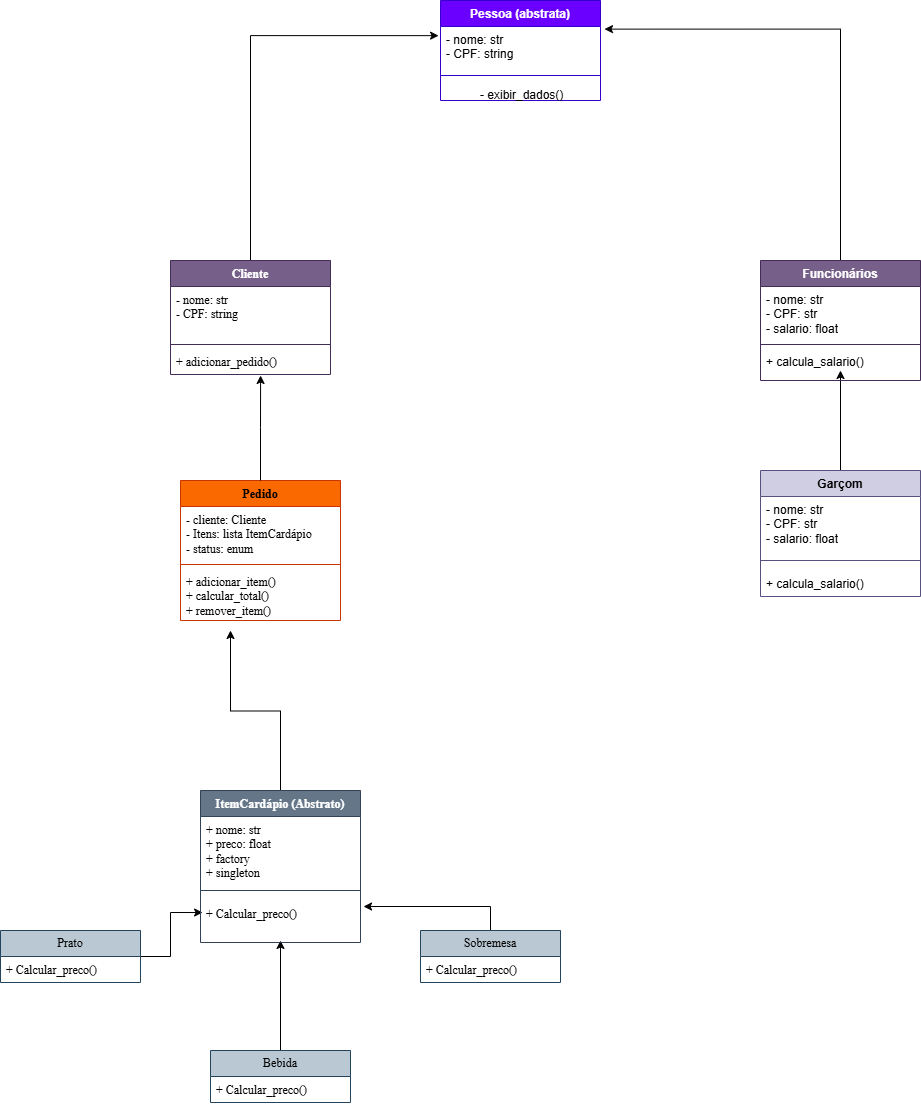

The diagram above was exported from draw.io. Its source (the exported page's mxGraphModel, read from the mxfile embedded in the PNG):
<mxGraphModel dx="872" dy="2811" grid="1" gridSize="10" guides="1" tooltips="1" connect="1" arrows="1" fold="1" page="1" pageScale="1" pageWidth="827" pageHeight="1169" math="0" shadow="0">
  <root>
    <mxCell id="0" />
    <mxCell id="1" parent="0" />
    <mxCell id="pItrEKdhxS1wCKStyDTI-23" edge="1" parent="1" source="pItrEKdhxS1wCKStyDTI-5" style="edgeStyle=orthogonalEdgeStyle;rounded=0;orthogonalLoop=1;jettySize=auto;html=1;entryX=0.013;entryY=0.286;entryDx=0;entryDy=0;entryPerimeter=0;" target="pItrEKdhxS1wCKStyDTI-4" value="">
      <mxGeometry relative="1" as="geometry">
        <mxPoint x="220" y="-920" as="targetPoint" />
      </mxGeometry>
    </mxCell>
    <mxCell id="pItrEKdhxS1wCKStyDTI-5" parent="1" style="swimlane;fontStyle=0;childLayout=stackLayout;horizontal=1;startSize=26;fillColor=#bac8d3;horizontalStack=0;resizeParent=1;resizeParentMax=0;resizeLast=0;collapsible=1;marginBottom=0;whiteSpace=wrap;html=1;strokeColor=#23445d;fontFamily=Times New Roman;" value="Prato" vertex="1">
      <mxGeometry height="52" width="140" x="30" y="-480" as="geometry" />
    </mxCell>
    <mxCell id="pItrEKdhxS1wCKStyDTI-6" parent="pItrEKdhxS1wCKStyDTI-5" style="text;strokeColor=none;fillColor=none;align=left;verticalAlign=top;spacingLeft=4;spacingRight=4;overflow=hidden;rotatable=0;points=[[0,0.5],[1,0.5]];portConstraint=eastwest;whiteSpace=wrap;html=1;fontFamily=Times New Roman;" value="+ Calcular_preco()" vertex="1">
      <mxGeometry height="26" width="140" y="26" as="geometry" />
    </mxCell>
    <mxCell id="1-USa_MURtDZdfbmOwja-4" edge="1" parent="1" source="pItrEKdhxS1wCKStyDTI-9" style="edgeStyle=orthogonalEdgeStyle;rounded=0;orthogonalLoop=1;jettySize=auto;html=1;exitX=0.5;exitY=0;exitDx=0;exitDy=0;">
      <mxGeometry relative="1" as="geometry">
        <mxPoint x="310" y="-470" as="targetPoint" />
      </mxGeometry>
    </mxCell>
    <mxCell id="pItrEKdhxS1wCKStyDTI-9" parent="1" style="swimlane;fontStyle=0;childLayout=stackLayout;horizontal=1;startSize=26;fillColor=#bac8d3;horizontalStack=0;resizeParent=1;resizeParentMax=0;resizeLast=0;collapsible=1;marginBottom=0;whiteSpace=wrap;html=1;strokeColor=#23445d;fontFamily=Times New Roman;" value="Bebida" vertex="1">
      <mxGeometry height="52" width="140" x="240" y="-360" as="geometry" />
    </mxCell>
    <mxCell id="pItrEKdhxS1wCKStyDTI-10" parent="pItrEKdhxS1wCKStyDTI-9" style="text;strokeColor=none;fillColor=none;align=left;verticalAlign=top;spacingLeft=4;spacingRight=4;overflow=hidden;rotatable=0;points=[[0,0.5],[1,0.5]];portConstraint=eastwest;whiteSpace=wrap;html=1;fontFamily=Times New Roman;" value="+ Calcular_preco()" vertex="1">
      <mxGeometry height="26" width="140" y="26" as="geometry" />
    </mxCell>
    <mxCell id="-nwvGDk9kRylT93B_PL5-5" edge="1" parent="1" source="pItrEKdhxS1wCKStyDTI-11" style="edgeStyle=orthogonalEdgeStyle;rounded=0;orthogonalLoop=1;jettySize=auto;html=1;exitX=0.5;exitY=0;exitDx=0;exitDy=0;entryX=1.019;entryY=0.143;entryDx=0;entryDy=0;entryPerimeter=0;" target="pItrEKdhxS1wCKStyDTI-4">
      <mxGeometry relative="1" as="geometry">
        <mxPoint x="520" y="-610" as="targetPoint" />
      </mxGeometry>
    </mxCell>
    <mxCell id="pItrEKdhxS1wCKStyDTI-11" parent="1" style="swimlane;fontStyle=0;childLayout=stackLayout;horizontal=1;startSize=26;fillColor=#bac8d3;horizontalStack=0;resizeParent=1;resizeParentMax=0;resizeLast=0;collapsible=1;marginBottom=0;whiteSpace=wrap;html=1;strokeColor=#23445d;fontFamily=Times New Roman;" value="Sobremesa" vertex="1">
      <mxGeometry height="52" width="140" x="450" y="-480" as="geometry" />
    </mxCell>
    <mxCell id="pItrEKdhxS1wCKStyDTI-12" parent="pItrEKdhxS1wCKStyDTI-11" style="text;strokeColor=none;fillColor=none;align=left;verticalAlign=top;spacingLeft=4;spacingRight=4;overflow=hidden;rotatable=0;points=[[0,0.5],[1,0.5]];portConstraint=eastwest;whiteSpace=wrap;html=1;fontFamily=Times New Roman;" value="+ Calcular_preco()" vertex="1">
      <mxGeometry height="26" width="140" y="26" as="geometry" />
    </mxCell>
    <mxCell id="1-USa_MURtDZdfbmOwja-3" edge="1" parent="1" source="pItrEKdhxS1wCKStyDTI-1" style="edgeStyle=orthogonalEdgeStyle;rounded=0;orthogonalLoop=1;jettySize=auto;html=1;" value="">
      <mxGeometry relative="1" as="geometry">
        <mxPoint x="260" y="-780" as="targetPoint" />
      </mxGeometry>
    </mxCell>
    <mxCell id="pItrEKdhxS1wCKStyDTI-1" parent="1" style="swimlane;fontStyle=1;align=center;verticalAlign=top;childLayout=stackLayout;horizontal=1;startSize=26;horizontalStack=0;resizeParent=1;resizeParentMax=0;resizeLast=0;collapsible=1;marginBottom=0;whiteSpace=wrap;html=1;fillColor=#647687;fontColor=#ffffff;strokeColor=#314354;fontFamily=Times New Roman;" value="ItemCardápio (Abstrato)" vertex="1">
      <mxGeometry height="152" width="160" x="230" y="-620" as="geometry" />
    </mxCell>
    <mxCell id="pItrEKdhxS1wCKStyDTI-2" parent="pItrEKdhxS1wCKStyDTI-1" style="text;strokeColor=none;fillColor=none;align=left;verticalAlign=top;spacingLeft=4;spacingRight=4;overflow=hidden;rotatable=0;points=[[0,0.5],[1,0.5]];portConstraint=eastwest;whiteSpace=wrap;html=1;fontFamily=Times New Roman;" value="+ nome: str&lt;div&gt;+ preco: float&lt;/div&gt;&lt;div&gt;+ factory&lt;/div&gt;&lt;div&gt;+ singleton&lt;/div&gt;&lt;div&gt;&lt;br&gt;&lt;/div&gt;&lt;div&gt;&lt;br&gt;&lt;/div&gt;" vertex="1">
      <mxGeometry height="64" width="160" y="26" as="geometry" />
    </mxCell>
    <mxCell id="pItrEKdhxS1wCKStyDTI-3" parent="pItrEKdhxS1wCKStyDTI-1" style="line;strokeWidth=1;fillColor=none;align=left;verticalAlign=middle;spacingTop=-1;spacingLeft=3;spacingRight=3;rotatable=0;labelPosition=right;points=[];portConstraint=eastwest;strokeColor=inherit;" value="" vertex="1">
      <mxGeometry height="20" width="160" y="90" as="geometry" />
    </mxCell>
    <mxCell id="pItrEKdhxS1wCKStyDTI-4" parent="pItrEKdhxS1wCKStyDTI-1" style="text;strokeColor=none;fillColor=none;align=left;verticalAlign=top;spacingLeft=4;spacingRight=4;overflow=hidden;rotatable=0;points=[[0,0.5],[1,0.5]];portConstraint=eastwest;whiteSpace=wrap;html=1;fontFamily=Times New Roman;" value="+ Calcular_preco()" vertex="1">
      <mxGeometry height="42" width="160" y="110" as="geometry" />
    </mxCell>
    <mxCell id="-nwvGDk9kRylT93B_PL5-15" edge="1" parent="1" source="pItrEKdhxS1wCKStyDTI-30" style="edgeStyle=orthogonalEdgeStyle;rounded=0;orthogonalLoop=1;jettySize=auto;html=1;exitX=0.5;exitY=0;exitDx=0;exitDy=0;entryX=-0.012;entryY=0.269;entryDx=0;entryDy=0;entryPerimeter=0;" target="-nwvGDk9kRylT93B_PL5-8">
      <mxGeometry relative="1" as="geometry">
        <mxPoint x="290" y="-1370" as="targetPoint" />
      </mxGeometry>
    </mxCell>
    <mxCell id="pItrEKdhxS1wCKStyDTI-30" parent="1" style="swimlane;fontStyle=1;align=center;verticalAlign=top;childLayout=stackLayout;horizontal=1;startSize=26;horizontalStack=0;resizeParent=1;resizeParentMax=0;resizeLast=0;collapsible=1;marginBottom=0;whiteSpace=wrap;html=1;fillColor=#76608a;fontColor=#ffffff;strokeColor=#432D57;fontFamily=Times New Roman;" value="Cliente" vertex="1">
      <mxGeometry height="114" width="160" x="200" y="-1150" as="geometry" />
    </mxCell>
    <mxCell id="pItrEKdhxS1wCKStyDTI-31" parent="pItrEKdhxS1wCKStyDTI-30" style="text;strokeColor=none;fillColor=none;align=left;verticalAlign=top;spacingLeft=4;spacingRight=4;overflow=hidden;rotatable=0;points=[[0,0.5],[1,0.5]];portConstraint=eastwest;whiteSpace=wrap;html=1;fontFamily=Times New Roman;" value="- nome: str&lt;div&gt;- CPF: string&lt;/div&gt;&lt;div&gt;&lt;br&gt;&lt;/div&gt;" vertex="1">
      <mxGeometry height="54" width="160" y="26" as="geometry" />
    </mxCell>
    <mxCell id="pItrEKdhxS1wCKStyDTI-32" parent="pItrEKdhxS1wCKStyDTI-30" style="line;strokeWidth=1;fillColor=none;align=left;verticalAlign=middle;spacingTop=-1;spacingLeft=3;spacingRight=3;rotatable=0;labelPosition=right;points=[];portConstraint=eastwest;strokeColor=inherit;" value="" vertex="1">
      <mxGeometry height="8" width="160" y="80" as="geometry" />
    </mxCell>
    <mxCell id="pItrEKdhxS1wCKStyDTI-33" parent="pItrEKdhxS1wCKStyDTI-30" style="text;strokeColor=none;fillColor=none;align=left;verticalAlign=top;spacingLeft=4;spacingRight=4;overflow=hidden;rotatable=0;points=[[0,0.5],[1,0.5]];portConstraint=eastwest;whiteSpace=wrap;html=1;fontFamily=Times New Roman;" value="+ adicionar_pedido()" vertex="1">
      <mxGeometry height="26" width="160" y="88" as="geometry" />
    </mxCell>
    <mxCell id="pItrEKdhxS1wCKStyDTI-34" parent="1" style="swimlane;fontStyle=1;align=center;verticalAlign=top;childLayout=stackLayout;horizontal=1;startSize=26;horizontalStack=0;resizeParent=1;resizeParentMax=0;resizeLast=0;collapsible=1;marginBottom=0;whiteSpace=wrap;html=1;fillColor=#fa6800;strokeColor=#C73500;fontColor=#000000;fontFamily=Times New Roman;" value="Pedido" vertex="1">
      <mxGeometry height="140" width="160" x="210" y="-930" as="geometry" />
    </mxCell>
    <mxCell id="pItrEKdhxS1wCKStyDTI-35" parent="pItrEKdhxS1wCKStyDTI-34" style="text;strokeColor=none;fillColor=none;align=left;verticalAlign=top;spacingLeft=4;spacingRight=4;overflow=hidden;rotatable=0;points=[[0,0.5],[1,0.5]];portConstraint=eastwest;whiteSpace=wrap;html=1;fontFamily=Times New Roman;" value="- cliente: Cliente&lt;div&gt;- Itens: lista ItemCardápio&lt;/div&gt;&lt;div&gt;- status: enum&lt;/div&gt;&lt;div&gt;&lt;br&gt;&lt;/div&gt;" vertex="1">
      <mxGeometry height="54" width="160" y="26" as="geometry" />
    </mxCell>
    <mxCell id="pItrEKdhxS1wCKStyDTI-36" parent="pItrEKdhxS1wCKStyDTI-34" style="line;strokeWidth=1;fillColor=none;align=left;verticalAlign=middle;spacingTop=-1;spacingLeft=3;spacingRight=3;rotatable=0;labelPosition=right;points=[];portConstraint=eastwest;strokeColor=inherit;" value="" vertex="1">
      <mxGeometry height="8" width="160" y="80" as="geometry" />
    </mxCell>
    <mxCell id="pItrEKdhxS1wCKStyDTI-37" parent="pItrEKdhxS1wCKStyDTI-34" style="text;strokeColor=none;fillColor=none;align=left;verticalAlign=top;spacingLeft=4;spacingRight=4;overflow=hidden;rotatable=0;points=[[0,0.5],[1,0.5]];portConstraint=eastwest;whiteSpace=wrap;html=1;fontFamily=Times New Roman;" value="+ adicionar_item()&lt;div&gt;+ calcular_total()&lt;/div&gt;&lt;div&gt;+ remover_item()&lt;/div&gt;" vertex="1">
      <mxGeometry height="52" width="160" y="88" as="geometry" />
    </mxCell>
    <mxCell id="pItrEKdhxS1wCKStyDTI-39" edge="1" parent="1" source="pItrEKdhxS1wCKStyDTI-34" style="edgeStyle=orthogonalEdgeStyle;rounded=0;orthogonalLoop=1;jettySize=auto;html=1;exitX=0.5;exitY=0;exitDx=0;exitDy=0;entryX=0.563;entryY=1.038;entryDx=0;entryDy=0;entryPerimeter=0;" target="pItrEKdhxS1wCKStyDTI-33">
      <mxGeometry relative="1" as="geometry" />
    </mxCell>
    <mxCell id="-nwvGDk9kRylT93B_PL5-7" parent="1" style="swimlane;fontStyle=1;align=center;verticalAlign=top;childLayout=stackLayout;horizontal=1;startSize=26;horizontalStack=0;resizeParent=1;resizeParentMax=0;resizeLast=0;collapsible=1;marginBottom=0;whiteSpace=wrap;html=1;fillColor=#6a00ff;fontColor=#ffffff;strokeColor=#3700CC;" value="Pessoa (abstrata)" vertex="1">
      <mxGeometry height="100" width="160" x="470" y="-1410" as="geometry" />
    </mxCell>
    <mxCell id="-nwvGDk9kRylT93B_PL5-8" parent="-nwvGDk9kRylT93B_PL5-7" style="text;strokeColor=none;fillColor=none;align=left;verticalAlign=top;spacingLeft=4;spacingRight=4;overflow=hidden;rotatable=0;points=[[0,0.5],[1,0.5]];portConstraint=eastwest;whiteSpace=wrap;html=1;" value="- nome: str&lt;div&gt;- CPF: string&lt;/div&gt;" vertex="1">
      <mxGeometry height="34" width="160" y="26" as="geometry" />
    </mxCell>
    <mxCell id="-nwvGDk9kRylT93B_PL5-9" parent="-nwvGDk9kRylT93B_PL5-7" style="line;strokeWidth=1;fillColor=none;align=left;verticalAlign=middle;spacingTop=-1;spacingLeft=3;spacingRight=3;rotatable=0;labelPosition=right;points=[];portConstraint=eastwest;strokeColor=inherit;" value="" vertex="1">
      <mxGeometry height="30" width="160" y="60" as="geometry" />
    </mxCell>
    <mxCell id="1-USa_MURtDZdfbmOwja-1" parent="-nwvGDk9kRylT93B_PL5-7" style="text;html=1;whiteSpace=wrap;strokeColor=none;fillColor=none;align=center;verticalAlign=middle;rounded=0;" value="&amp;nbsp;- exibir_dados()" vertex="1">
      <mxGeometry height="10" width="160" y="90" as="geometry" />
    </mxCell>
    <mxCell id="-nwvGDk9kRylT93B_PL5-16" edge="1" parent="1" style="edgeStyle=orthogonalEdgeStyle;rounded=0;orthogonalLoop=1;jettySize=auto;html=1;exitX=0.5;exitY=0;exitDx=0;exitDy=0;entryX=1.025;entryY=0.077;entryDx=0;entryDy=0;entryPerimeter=0;" target="-nwvGDk9kRylT93B_PL5-8">
      <mxGeometry relative="1" as="geometry">
        <mxPoint x="870" y="-1150" as="sourcePoint" />
        <mxPoint x="720" y="-1390" as="targetPoint" />
      </mxGeometry>
    </mxCell>
    <mxCell id="1-USa_MURtDZdfbmOwja-6" edge="1" parent="1" source="-nwvGDk9kRylT93B_PL5-18" style="edgeStyle=orthogonalEdgeStyle;rounded=0;orthogonalLoop=1;jettySize=auto;html=1;">
      <mxGeometry relative="1" as="geometry">
        <mxPoint x="870" y="-1040" as="targetPoint" />
      </mxGeometry>
    </mxCell>
    <mxCell id="-nwvGDk9kRylT93B_PL5-18" parent="1" style="swimlane;fontStyle=1;align=center;verticalAlign=top;childLayout=stackLayout;horizontal=1;startSize=26;horizontalStack=0;resizeParent=1;resizeParentMax=0;resizeLast=0;collapsible=1;marginBottom=0;whiteSpace=wrap;html=1;fillColor=#d0cee2;strokeColor=#56517e;" value="Garçom" vertex="1">
      <mxGeometry height="126" width="160" x="790" y="-940" as="geometry" />
    </mxCell>
    <mxCell id="-nwvGDk9kRylT93B_PL5-19" parent="-nwvGDk9kRylT93B_PL5-18" style="text;strokeColor=none;fillColor=none;align=left;verticalAlign=top;spacingLeft=4;spacingRight=4;overflow=hidden;rotatable=0;points=[[0,0.5],[1,0.5]];portConstraint=eastwest;whiteSpace=wrap;html=1;" value="- nome: str&lt;div&gt;- CPF: str&lt;/div&gt;&lt;div&gt;- salario: float&lt;/div&gt;" vertex="1">
      <mxGeometry height="54" width="160" y="26" as="geometry" />
    </mxCell>
    <mxCell id="-nwvGDk9kRylT93B_PL5-20" parent="-nwvGDk9kRylT93B_PL5-18" style="line;strokeWidth=1;fillColor=none;align=left;verticalAlign=middle;spacingTop=-1;spacingLeft=3;spacingRight=3;rotatable=0;labelPosition=right;points=[];portConstraint=eastwest;strokeColor=inherit;" value="" vertex="1">
      <mxGeometry height="20" width="160" y="80" as="geometry" />
    </mxCell>
    <mxCell id="-nwvGDk9kRylT93B_PL5-21" parent="-nwvGDk9kRylT93B_PL5-18" style="text;strokeColor=none;fillColor=none;align=left;verticalAlign=top;spacingLeft=4;spacingRight=4;overflow=hidden;rotatable=0;points=[[0,0.5],[1,0.5]];portConstraint=eastwest;whiteSpace=wrap;html=1;" value="+ calcula_salario()" vertex="1">
      <mxGeometry height="26" width="160" y="100" as="geometry" />
    </mxCell>
    <mxCell id="-nwvGDk9kRylT93B_PL5-36" parent="1" style="swimlane;fontStyle=1;align=center;verticalAlign=top;childLayout=stackLayout;horizontal=1;startSize=26;horizontalStack=0;resizeParent=1;resizeParentMax=0;resizeLast=0;collapsible=1;marginBottom=0;whiteSpace=wrap;html=1;fillColor=#76608a;fontColor=#ffffff;strokeColor=#432D57;" value="Funcionários" vertex="1">
      <mxGeometry height="120" width="160" x="790" y="-1150" as="geometry" />
    </mxCell>
    <mxCell id="-nwvGDk9kRylT93B_PL5-37" parent="-nwvGDk9kRylT93B_PL5-36" style="text;strokeColor=none;fillColor=none;align=left;verticalAlign=top;spacingLeft=4;spacingRight=4;overflow=hidden;rotatable=0;points=[[0,0.5],[1,0.5]];portConstraint=eastwest;whiteSpace=wrap;html=1;" value="- nome: str&lt;div&gt;- CPF: str&lt;/div&gt;&lt;div&gt;- salario: float&lt;/div&gt;" vertex="1">
      <mxGeometry height="54" width="160" y="26" as="geometry" />
    </mxCell>
    <mxCell id="-nwvGDk9kRylT93B_PL5-38" parent="-nwvGDk9kRylT93B_PL5-36" style="line;strokeWidth=1;fillColor=none;align=left;verticalAlign=middle;spacingTop=-1;spacingLeft=3;spacingRight=3;rotatable=0;labelPosition=right;points=[];portConstraint=eastwest;strokeColor=inherit;" value="" vertex="1">
      <mxGeometry height="8" width="160" y="80" as="geometry" />
    </mxCell>
    <mxCell id="-nwvGDk9kRylT93B_PL5-39" parent="-nwvGDk9kRylT93B_PL5-36" style="text;strokeColor=none;fillColor=none;align=left;verticalAlign=top;spacingLeft=4;spacingRight=4;overflow=hidden;rotatable=0;points=[[0,0.5],[1,0.5]];portConstraint=eastwest;whiteSpace=wrap;html=1;" value="+ calcula_salario()" vertex="1">
      <mxGeometry height="32" width="160" y="88" as="geometry" />
    </mxCell>
  </root>
</mxGraphModel>